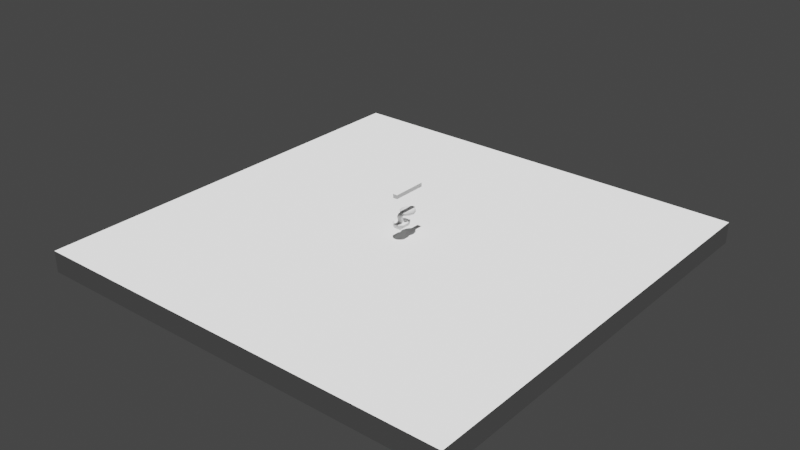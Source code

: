 # Source: blenderDefaultSave.blend  (saved by Blender 3.6.11; exported with 4.5.12 LTS)
import bpy
from mathutils import Matrix  # noqa: F401  (used for matrix-valued properties, if any)

bpy.ops.wm.read_factory_settings(use_empty=True)
scene = bpy.context.scene
scene.name = 'Scene'

# ---- collections
col_collection = bpy.data.collections.new('Collection'); scene.collection.children.link(col_collection)

# ---- world
world_world = bpy.data.worlds.new('World'); scene.world = world_world
world_world.use_nodes = True; world_world.node_tree.nodes.clear()
_N = world_world.node_tree.nodes; _L = world_world.node_tree.links
n0 = _N.new('ShaderNodeOutputWorld'); n0.name = 'World Output'; n0.location = (300, 300)
n1 = _N.new('ShaderNodeBackground'); n1.name = 'Background'; n1.location = (10, 300)
n1.inputs[0].default_value = (0.05088, 0.05088, 0.05088, 1.0)
_L.new(n1.outputs[0], n0.inputs[0])
n0.is_active_output = True
world_world.color = (0.05088, 0.05088, 0.05088)
world_world.use_sun_shadow = False
world_world.sun_shadow_jitter_overblur = 0.0

# ---- lights
light_point = bpy.data.lights.new('Point', 'SUN')
light_point.transmission_factor = 0.0
light_point.energy = 5.0
light_point.shadow_soft_size = 99.99

# ---- meshes
me_cube = bpy.data.meshes.new('Cube')
me_cube.from_pydata([(273.7, 273.7, -15.55), (273.7, 273.7, 11.45), (273.7, -273.7, -15.55), (273.7, -273.7, 11.45), (-273.7, 273.7, -15.55), (-273.7, 273.7, 11.45), (-273.7, -273.7, -15.55), (-273.7, -273.7, 11.45)], [], [(0, 1, 3, 2), (2, 3, 7, 6), (6, 7, 5, 4), (4, 5, 1, 0), (2, 6, 4, 0), (7, 3, 1, 5)])
_uv = me_cube.uv_layers.new(name='UVMap')
_uv.uv.foreach_set('vector', [0.375, 0.0, 0.625, 0.0, 0.625, 0.25, 0.375, 0.25, 0.375, 0.25, 0.625, 0.25, 0.625, 0.5, 0.375, 0.5, 0.375, 0.5, 0.625, 0.5, 0.625, 0.75, 0.375, 0.75, 0.375, 0.75, 0.625, 0.75, 0.625, 1.0, 0.375, 1.0, 0.125, 0.5, 0.375, 0.5, 0.375, 0.75, 0.125, 0.75, 0.625, 0.5, 0.875, 0.5, 0.875, 0.75, 0.625, 0.75])
me_cube.update()
me_cube_001 = bpy.data.meshes.new('Cube.001')
me_cube_001.from_pydata([(-1.355, -12.88, 0.0), (-1.355, -14.71, 13.42), (-1.355, -12.88, 17.61), (-3.182, -12.88, 13.42), (-1.355, -10.17, 0.0), (-1.355, -10.17, 17.61), (-1.355, -8.347, 13.42), (-3.182, -10.17, 13.42), (1.355, -12.88, 0.0), (1.355, -12.88, 17.61), (1.355, -14.71, 13.42), (3.182, -12.88, 13.42), (1.355, -10.17, 0.0), (1.355, -10.17, 17.61), (3.182, -10.17, 13.42), (1.355, -8.347, 13.42), (-1.355, 12.89, 17.61), (-1.355, 14.72, 13.42), (1.355, 14.72, 13.42), (1.355, 12.89, 17.61), (-8.214, 3.185, 13.42), (8.214, 3.185, 13.42), (8.214, 1.358, 17.61), (-8.214, 1.358, 17.61), (6.439, -2.581, 13.42), (-6.439, -4.408, 17.61), (-6.439, -2.581, 13.42), (6.439, -4.408, 17.61), (-6.306, 8.95, 13.42), (6.306, 7.124, 17.61), (6.306, 8.95, 13.42), (-6.306, 7.124, 17.61), (-4.526, -16.93, 0.0), (-4.526, 0.0, 0.0), (4.526, -16.93, 0.0), (4.526, 0.0, 0.0), (-7.436, -13.6, 6.681), (-8.067, -14.98, 5.63), (-4.264, -19.05, 5.624), (-3.128, -18.16, 6.679), (-3.239, -0.532, 6.874), (-4.264, 2.113, 5.621), (-8.066, -6.035, 5.629), (-7.468, -9.456, 6.705), (3.128, -18.16, 6.679), (4.264, -19.05, 5.624), (8.067, -14.98, 5.63), (7.436, -13.6, 6.681), (7.468, -9.456, 6.705), (8.066, -6.035, 5.629), (4.264, 2.113, 5.621), (3.239, -0.532, 6.874), (-2.799, -17.05, 6.098), (-1.355, -13.34, 7.989), (-1.778, -13.96, 5.597), (-3.182, -11.51, 7.992), (-6.777, -13.1, 6.196), (-4.235, -11.52, 5.627), (-6.861, -9.205, 6.259), (-3.182, -8.804, 7.992), (-4.26, -8.458, 5.645), (-1.355, -6.977, 7.989), (-2.348, -3.049, 5.304), (-1.646, -5.363, 5.365), (6.777, -13.1, 6.196), (3.182, -11.51, 7.992), (4.235, -11.52, 5.627), (1.355, -13.34, 7.989), (2.799, -17.05, 6.098), (1.778, -13.96, 5.597), (2.348, -3.049, 5.304), (1.355, -6.977, 7.989), (1.646, -5.363, 5.365), (3.182, -8.804, 7.992), (6.861, -9.205, 6.259), (4.26, -8.458, 5.645)], [], [(68, 52, 39, 44), (10, 67, 65, 11), (13, 5, 2, 9), (58, 62, 40, 43), (62, 70, 51, 40), (1, 2, 3), (33, 42, 41), (5, 6, 7), (33, 32, 37, 42), (9, 10, 11), (34, 35, 49, 46), (13, 14, 15), (12, 4, 33, 35), (67, 10, 1, 53), (2, 5, 7, 3), (61, 6, 15, 71), (32, 38, 37), (30, 28, 17, 18), (35, 33, 41, 50), (13, 9, 11, 14), (74, 64, 47, 48), (32, 34, 45, 38), (9, 2, 1, 10), (4, 12, 8, 0), (16, 19, 18, 17), (31, 29, 19, 16), (28, 31, 16, 17), (29, 30, 18, 19), (27, 24, 21, 22), (26, 25, 23, 20), (25, 27, 22, 23), (24, 26, 20, 21), (15, 6, 26, 24), (5, 13, 27, 25), (6, 5, 25, 26), (13, 15, 24, 27), (22, 21, 30, 29), (20, 23, 31, 28), (23, 22, 29, 31), (21, 20, 28, 30), (53, 1, 3, 55), (73, 14, 11, 65), (70, 74, 48, 51), (14, 73, 71, 15), (56, 58, 43, 36), (64, 68, 44, 47), (35, 50, 49), (6, 61, 59, 7), (0, 8, 34, 32), (4, 0, 32, 33), (34, 46, 45), (8, 12, 35, 34), (39, 36, 37, 38), (43, 40, 41, 42), (47, 44, 45, 46), (51, 48, 49, 50), (36, 43, 42, 37), (40, 51, 50, 41), (48, 47, 46, 49), (44, 39, 38, 45), (55, 3, 7, 59), (53, 55, 57, 54), (54, 57, 56, 52), (59, 61, 63, 60), (60, 63, 62, 58), (65, 67, 69, 66), (66, 69, 68, 64), (71, 73, 75, 72), (72, 75, 74, 70), (55, 59, 60, 57), (57, 60, 58, 56), (61, 71, 72, 63), (63, 72, 70, 62), (73, 65, 66, 75), (75, 66, 64, 74), (67, 53, 54, 69), (69, 54, 52, 68), (52, 56, 36, 39)])
me_cube_001.polygons.foreach_set('use_smooth', [True] * 78)
_uv = me_cube_001.uv_layers.new(name='UVMap')
_uv.uv.foreach_set('vector', [0.4468, 0.8218, 0.4468, 0.9282, 0.4468, 0.9282, 0.4468, 0.8218, 0.5532, 0.8218, 0.4946, 0.8218, 0.4947, 0.6782, 0.5532, 0.6782, 0.6968, 0.5718, 0.8032, 0.5718, 0.8032, 0.6782, 0.6968, 0.6782, 0.4468, 0.1782, 0.4468, 0.3218, 0.4468, 0.3218, 0.4468, 0.1782, 0.4468, 0.3218, 0.4468, 0.4282, 0.4468, 0.4282, 0.4468, 0.3218, 0.5532, 0.0, 0.625, 0.07176, 0.5532, 0.07176, 0.1968, 0.5718, 0.149, 0.5718, 0.1968, 0.524, 0.625, 0.1782, 0.5532, 0.25, 0.5532, 0.1782, 0.1968, 0.5718, 0.1968, 0.6782, 0.1489, 0.6782, 0.149, 0.5718, 0.625, 0.8218, 0.5532, 0.8218, 0.5532, 0.75, 0.3032, 0.6782, 0.3032, 0.5718, 0.3988, 0.5718, 0.3989, 0.6782, 0.625, 0.4282, 0.5532, 0.5, 0.5532, 0.4282, 0.3032, 0.5718, 0.1968, 0.5718, 0.1968, 0.5718, 0.3032, 0.5718, 0.4946, 0.8218, 0.5532, 0.8218, 0.5532, 0.9282, 0.4946, 0.9282, 0.625, 0.07176, 0.625, 0.1782, 0.5532, 0.1782, 0.5532, 0.07176, 0.4946, 0.3218, 0.5532, 0.3218, 0.5532, 0.4282, 0.4946, 0.4282, 0.1968, 0.6782, 0.1968, 0.726, 0.1489, 0.6782, 0.5532, 0.4282, 0.5532, 0.3218, 0.5532, 0.3218, 0.5532, 0.4282, 0.3032, 0.5718, 0.1968, 0.5718, 0.1968, 0.524, 0.3032, 0.524, 0.6968, 0.5718, 0.6968, 0.6782, 0.5532, 0.6782, 0.5532, 0.5718, 0.4468, 0.5718, 0.4468, 0.6782, 0.4468, 0.6782, 0.4468, 0.5718, 0.1968, 0.6782, 0.3032, 0.6782, 0.3032, 0.726, 0.1968, 0.726, 0.625, 0.8218, 0.625, 0.9282, 0.5532, 0.9282, 0.5532, 0.8218, 0.1968, 0.5718, 0.3032, 0.5718, 0.3032, 0.6782, 0.1968, 0.6782, 0.625, 0.3218, 0.625, 0.4282, 0.5532, 0.4282, 0.5532, 0.3218, 0.8032, 0.5718, 0.6968, 0.5718, 0.6968, 0.5718, 0.8032, 0.5718, 0.5532, 0.25, 0.625, 0.1782, 0.625, 0.1782, 0.5532, 0.25, 0.625, 0.4282, 0.5532, 0.4282, 0.5532, 0.4282, 0.625, 0.4282, 0.625, 0.4282, 0.5532, 0.4282, 0.5532, 0.4282, 0.625, 0.4282, 0.5532, 0.25, 0.625, 0.1782, 0.625, 0.1782, 0.5532, 0.25, 0.8032, 0.5718, 0.6968, 0.5718, 0.6968, 0.5718, 0.8032, 0.5718, 0.5532, 0.4282, 0.5532, 0.3218, 0.5532, 0.3218, 0.5532, 0.4282, 0.5532, 0.4282, 0.5532, 0.3218, 0.5532, 0.3218, 0.5532, 0.4282, 0.8032, 0.5718, 0.6968, 0.5718, 0.6968, 0.5718, 0.8032, 0.5718, 0.5532, 0.25, 0.625, 0.1782, 0.625, 0.1782, 0.5532, 0.25, 0.625, 0.4282, 0.5532, 0.4282, 0.5532, 0.4282, 0.625, 0.4282, 0.625, 0.4282, 0.5532, 0.4282, 0.5532, 0.4282, 0.625, 0.4282, 0.5532, 0.25, 0.625, 0.1782, 0.625, 0.1782, 0.5532, 0.25, 0.8032, 0.5718, 0.6968, 0.5718, 0.6968, 0.5718, 0.8032, 0.5718, 0.5532, 0.4282, 0.5532, 0.3218, 0.5532, 0.3218, 0.5532, 0.4282, 0.4946, 0.0, 0.5532, 0.0, 0.5532, 0.07176, 0.4947, 0.07176, 0.4947, 0.5718, 0.5532, 0.5718, 0.5532, 0.6782, 0.4947, 0.6782, 0.4468, 0.4282, 0.4468, 0.5718, 0.4468, 0.5718, 0.4468, 0.4282, 0.5532, 0.5718, 0.4947, 0.5718, 0.4946, 0.4282, 0.5532, 0.4282, 0.4468, 0.07176, 0.4468, 0.1782, 0.4468, 0.1782, 0.4468, 0.07176, 0.4468, 0.6782, 0.4468, 0.8218, 0.4468, 0.8218, 0.4468, 0.6782, 0.3032, 0.5718, 0.3032, 0.524, 0.351, 0.5718, 0.5532, 0.3218, 0.4946, 0.3218, 0.4947, 0.1782, 0.5532, 0.1782, 0.1968, 0.6782, 0.3032, 0.6782, 0.3032, 0.6782, 0.1968, 0.6782, 0.1968, 0.5718, 0.1968, 0.6782, 0.1968, 0.6782, 0.1968, 0.5718, 0.3032, 0.6782, 0.3511, 0.6782, 0.3032, 0.726, 0.3032, 0.6782, 0.3032, 0.5718, 0.3032, 0.5718, 0.3032, 0.6782, 0.1904, 0.7436, 0.1366, 0.6898, 0.1489, 0.6782, 0.1968, 0.726, 0.1284, 0.5683, 0.1809, 0.5159, 0.1968, 0.524, 0.149, 0.5718, 0.3634, 0.6898, 0.3096, 0.7436, 0.3032, 0.726, 0.3511, 0.6782, 0.3191, 0.5159, 0.3716, 0.5683, 0.351, 0.5718, 0.3032, 0.524, 0.125, 0.6696, 0.125, 0.5803, 0.149, 0.5718, 0.1489, 0.6782, 0.2083, 0.5, 0.2917, 0.5, 0.3032, 0.524, 0.1968, 0.524, 0.4468, 0.5718, 0.4468, 0.6782, 0.3989, 0.6782, 0.3988, 0.5718, 0.2903, 0.75, 0.2097, 0.75, 0.1968, 0.726, 0.3032, 0.726, 0.4947, 0.07176, 0.5532, 0.07176, 0.5532, 0.1782, 0.4947, 0.1782, 0.4946, 0.0, 0.4947, 0.07176, 0.4468, 0.07109, 0.4468, 0.0, 0.4468, 0.0, 0.4468, 0.07109, 0.4468, 0.07176, 0.4468, 0.0, 0.4947, 0.1782, 0.4946, 0.3218, 0.4468, 0.3218, 0.4468, 0.163, 0.4468, 0.163, 0.4468, 0.3218, 0.4468, 0.3218, 0.4468, 0.1782, 0.4947, 0.6782, 0.4946, 0.8218, 0.4468, 0.8218, 0.4468, 0.6796, 0.4468, 0.6796, 0.4468, 0.8218, 0.4468, 0.8218, 0.4468, 0.6782, 0.4946, 0.4282, 0.4947, 0.5718, 0.4468, 0.587, 0.4468, 0.4282, 0.4468, 0.4282, 0.4468, 0.587, 0.4468, 0.5718, 0.4468, 0.4282, 0.4947, 0.07176, 0.4947, 0.1782, 0.4468, 0.163, 0.4468, 0.07109, 0.4468, 0.07109, 0.4468, 0.163, 0.4468, 0.1782, 0.4468, 0.07176, 0.4946, 0.3218, 0.4946, 0.4282, 0.4468, 0.4282, 0.4468, 0.3218, 0.4468, 0.3218, 0.4468, 0.4282, 0.4468, 0.4282, 0.4468, 0.3218, 0.4947, 0.5718, 0.4947, 0.6782, 0.4468, 0.6796, 0.4468, 0.587, 0.4468, 0.587, 0.4468, 0.6796, 0.4468, 0.6782, 0.4468, 0.5718, 0.4946, 0.8218, 0.4946, 0.9282, 0.4468, 0.9282, 0.4468, 0.8218, 0.4468, 0.8218, 0.4468, 0.9282, 0.4468, 0.9282, 0.4468, 0.8218, 0.4468, 0.0, 0.4468, 0.07176, 0.4468, 0.07176, 0.4468, 0.0])
me_cube_001.update()
me_cube_002 = bpy.data.meshes.new('Cube.002')
me_cube_002.from_pydata([(-2.891, -21.85, -2.494), (-2.891, -21.85, 2.494), (-2.891, 21.85, -2.494), (-2.891, 21.85, 2.494), (2.891, -21.85, -2.494), (2.891, -21.85, 2.494), (2.891, 21.85, -2.494), (2.891, 21.85, 2.494)], [], [(0, 1, 3, 2), (2, 3, 7, 6), (6, 7, 5, 4), (4, 5, 1, 0), (2, 6, 4, 0), (7, 3, 1, 5)])
_uv = me_cube_002.uv_layers.new(name='UVMap')
_uv.uv.foreach_set('vector', [0.375, 0.0, 0.625, 0.0, 0.625, 0.25, 0.375, 0.25, 0.375, 0.25, 0.625, 0.25, 0.625, 0.5, 0.375, 0.5, 0.375, 0.5, 0.625, 0.5, 0.625, 0.75, 0.375, 0.75, 0.375, 0.75, 0.625, 0.75, 0.625, 1.0, 0.375, 1.0, 0.125, 0.5, 0.375, 0.5, 0.375, 0.75, 0.125, 0.75, 0.625, 0.5, 0.875, 0.5, 0.875, 0.75, 0.625, 0.75])
me_cube_002.update()
arm_armature = bpy.data.armatures.new('Armature')  # bones are not reproduced

# ---- objects
ob_cube = bpy.data.objects.new('Cube', me_cube)
ob_player = bpy.data.objects.new('player', me_cube_001)
ob_point = bpy.data.objects.new('Point', light_point)
ob_armature = bpy.data.objects.new('Armature', arm_armature)
ob_cube_002 = bpy.data.objects.new('Cube.002', me_cube_002)

# ---- transforms, parenting, visibility, modifiers, constraints
ob_cube.location = (0.0, 0.0, -12.56)
ob_player.location = (0.0, 11.53, 10.57)
ob_point.location = (0.0, 0.0, 34.64)
ob_armature.parent = ob_player
ob_armature.matrix_parent_inverse = Matrix(((1.0, -0.0, 0.0, -0.0), (-0.0, 1.0, -0.0, -11.53), (0.0, -0.0, 1.0, -10.57), (-0.0, 0.0, -0.0, 1.0)))
ob_armature.location = (0.0, 13.32, 52.5)
ob_cube_002.parent = ob_armature
ob_cube_002.matrix_parent_inverse = Matrix(((1.0, -0.0, 0.0, -0.0), (-0.0, 1.0, -0.0, -13.32), (0.0, -0.0, 1.0, -52.5), (-0.0, 0.0, -0.0, 1.0)))
ob_cube_002.location = (0.0, 13.32, 52.5)
_vg = ob_cube_002.vertex_groups.new(name='Bone')
_vg.add([0, 1, 2, 3, 4, 5, 6, 7], 1.0, 'REPLACE')
_m = ob_cube_002.modifiers.new('Armature', 'ARMATURE')
_m.object = ob_armature

# ---- collection membership
col_collection.objects.link(ob_cube)
col_collection.objects.link(ob_player)
col_collection.objects.link(ob_point)
col_collection.objects.link(ob_armature)
col_collection.objects.link(ob_cube_002)

# ---- scene / render settings (as saved in the file)
scene.frame_start = 1; scene.frame_end = 24; scene.frame_set(16)
scene.render.engine = 'BLENDER_EEVEE_NEXT'
scene.render.image_settings.file_format = 'FFMPEG'
scene.render.image_settings.color_mode = 'RGB'
scene.render.resolution_x = 1280
scene.render.resolution_y = 720
scene.render.fps = 30
scene.cycles.sampling_pattern = 'TABULATED_SOBOL'
scene.view_settings.view_transform = 'Filmic'
bpy.context.view_layer.update()

# ---- added for rendering (the .blend has no active camera): camera
cam_auto = bpy.data.cameras.new('AutoCamera')
cam_auto.lens = 50.0
cam_auto.sensor_width = 36.0
cam_auto.clip_end = 12642.1
ob_auto_camera = bpy.data.objects.new('AutoCamera', cam_auto)
scene.collection.objects.link(ob_auto_camera)
ob_auto_camera.location = (720.351, -864.421, 589.722)
ob_auto_camera.rotation_euler = (1.09748, -7.21219e-08, 0.694738)
scene.camera = ob_auto_camera
bpy.context.view_layer.update()

